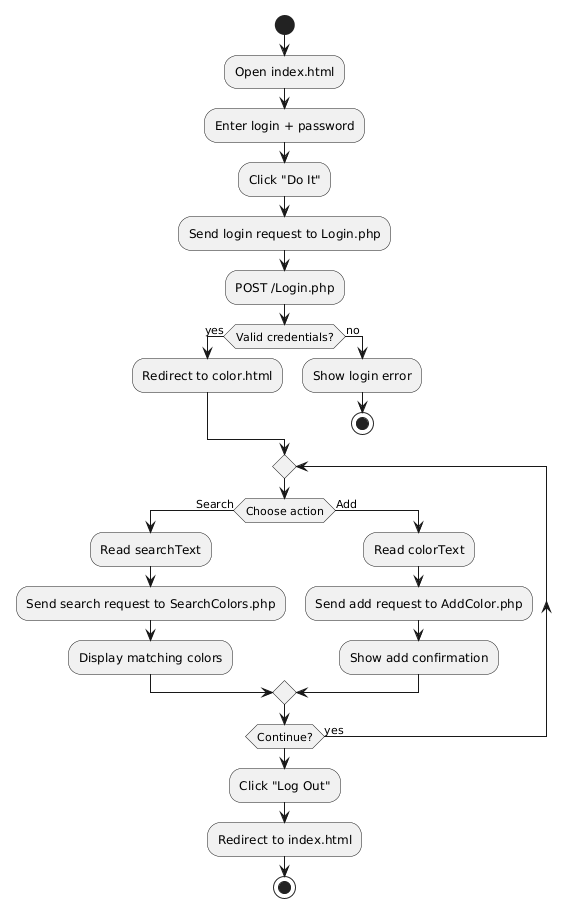

The diagram above was rendered by PlantUML. Its source (embedded in the PNG):
@startuml
start

:Open index.html;
:Enter login + password;
:Click "Do It";
:Send login request to Login.php;
:POST /Login.php;

if (Valid credentials?) then (yes)
  :Redirect to color.html;
else (no)
  :Show login error;
  stop
endif

repeat
  if (Choose action) then (Search)
    :Read searchText;
    :Send search request to SearchColors.php;
    :Display matching colors;
  else (Add)
    :Read colorText;
    :Send add request to AddColor.php;
    :Show add confirmation;
  endif
repeat while (Continue?) is (yes)

:Click "Log Out";
:Redirect to index.html;
stop
@enduml